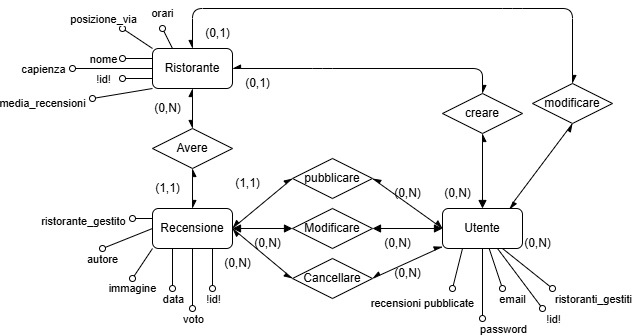

The diagram above was exported from draw.io. Its source (the exported page's mxGraphModel, read from the mxfile embedded in the PNG):
<mxGraphModel dx="786" dy="729" grid="1" gridSize="10" guides="1" tooltips="1" connect="1" arrows="1" fold="1" page="1" pageScale="1" pageWidth="850" pageHeight="1100" math="0" shadow="0">
  <root>
    <mxCell id="0" />
    <mxCell id="1" parent="0" />
    <mxCell id="QN3f4q6NEBNZfliWjlqr-119" edge="1" parent="1" source="2" style="edgeStyle=none;shape=connector;rounded=0;orthogonalLoop=1;jettySize=auto;html=1;exitX=0;exitY=0.75;exitDx=0;exitDy=0;strokeColor=default;align=center;verticalAlign=middle;fontFamily=Helvetica;fontSize=11;fontColor=default;labelBackgroundColor=default;endArrow=oval;endFill=0;">
      <mxGeometry relative="1" as="geometry">
        <mxPoint x="170" y="220" as="targetPoint" />
      </mxGeometry>
    </mxCell>
    <mxCell id="QN3f4q6NEBNZfliWjlqr-120" connectable="0" parent="QN3f4q6NEBNZfliWjlqr-119" style="edgeLabel;html=1;align=center;verticalAlign=middle;resizable=0;points=[];fontFamily=Helvetica;fontSize=11;fontColor=default;labelBackgroundColor=default;" value="!id!" vertex="1">
      <mxGeometry relative="1" x="0.2" y="3" as="geometry">
        <mxPoint x="-32" y="-3" as="offset" />
      </mxGeometry>
    </mxCell>
    <mxCell id="QN3f4q6NEBNZfliWjlqr-121" edge="1" parent="1" source="2" style="edgeStyle=none;shape=connector;rounded=0;orthogonalLoop=1;jettySize=auto;html=1;exitX=0;exitY=0.25;exitDx=0;exitDy=0;strokeColor=default;align=center;verticalAlign=middle;fontFamily=Helvetica;fontSize=11;fontColor=default;labelBackgroundColor=default;endArrow=oval;endFill=0;">
      <mxGeometry relative="1" as="geometry">
        <mxPoint x="170" y="200" as="targetPoint" />
      </mxGeometry>
    </mxCell>
    <mxCell id="QN3f4q6NEBNZfliWjlqr-122" connectable="0" parent="QN3f4q6NEBNZfliWjlqr-121" style="edgeLabel;html=1;align=center;verticalAlign=middle;resizable=0;points=[];fontFamily=Helvetica;fontSize=11;fontColor=default;labelBackgroundColor=default;" value="nome" vertex="1">
      <mxGeometry relative="1" x="0.0667" y="3" as="geometry">
        <mxPoint x="-34" y="-3" as="offset" />
      </mxGeometry>
    </mxCell>
    <mxCell id="QN3f4q6NEBNZfliWjlqr-130" edge="1" parent="1" source="2" style="edgeStyle=none;shape=connector;rounded=0;orthogonalLoop=1;jettySize=auto;html=1;exitX=0;exitY=0.5;exitDx=0;exitDy=0;strokeColor=default;align=center;verticalAlign=middle;fontFamily=Helvetica;fontSize=11;fontColor=default;labelBackgroundColor=default;endArrow=oval;endFill=0;">
      <mxGeometry relative="1" as="geometry">
        <mxPoint x="120" y="210" as="targetPoint" />
      </mxGeometry>
    </mxCell>
    <mxCell id="QN3f4q6NEBNZfliWjlqr-131" connectable="0" parent="QN3f4q6NEBNZfliWjlqr-130" style="edgeLabel;html=1;align=center;verticalAlign=middle;resizable=0;points=[];fontFamily=Helvetica;fontSize=11;fontColor=default;labelBackgroundColor=default;" value="capienza" vertex="1">
      <mxGeometry relative="1" x="0.025" y="2" as="geometry">
        <mxPoint x="-69" y="-2" as="offset" />
      </mxGeometry>
    </mxCell>
    <mxCell id="QN3f4q6NEBNZfliWjlqr-132" edge="1" parent="1" source="2" style="edgeStyle=none;shape=connector;rounded=0;orthogonalLoop=1;jettySize=auto;html=1;exitX=0.25;exitY=0;exitDx=0;exitDy=0;strokeColor=default;align=center;verticalAlign=middle;fontFamily=Helvetica;fontSize=11;fontColor=default;labelBackgroundColor=default;endArrow=oval;endFill=0;">
      <mxGeometry relative="1" as="geometry">
        <mxPoint x="210" y="170" as="targetPoint" />
      </mxGeometry>
    </mxCell>
    <mxCell id="QN3f4q6NEBNZfliWjlqr-133" connectable="0" parent="QN3f4q6NEBNZfliWjlqr-132" style="edgeLabel;html=1;align=center;verticalAlign=middle;resizable=0;points=[];fontFamily=Helvetica;fontSize=11;fontColor=default;labelBackgroundColor=default;" value="orari" vertex="1">
      <mxGeometry relative="1" x="0.04" y="-1" as="geometry">
        <mxPoint x="-6" y="-24" as="offset" />
      </mxGeometry>
    </mxCell>
    <mxCell id="QN3f4q6NEBNZfliWjlqr-134" edge="1" parent="1" source="2" style="edgeStyle=none;shape=connector;rounded=0;orthogonalLoop=1;jettySize=auto;html=1;exitX=0;exitY=0;exitDx=0;exitDy=0;strokeColor=default;align=center;verticalAlign=middle;fontFamily=Helvetica;fontSize=11;fontColor=default;labelBackgroundColor=default;endArrow=oval;endFill=0;">
      <mxGeometry relative="1" as="geometry">
        <mxPoint x="170" y="170" as="targetPoint" />
      </mxGeometry>
    </mxCell>
    <mxCell id="QN3f4q6NEBNZfliWjlqr-135" connectable="0" parent="QN3f4q6NEBNZfliWjlqr-134" style="edgeLabel;html=1;align=center;verticalAlign=middle;resizable=0;points=[];fontFamily=Helvetica;fontSize=11;fontColor=default;labelBackgroundColor=default;" value="posizione_via" vertex="1">
      <mxGeometry relative="1" x="0.4" as="geometry">
        <mxPoint x="-29" y="-16" as="offset" />
      </mxGeometry>
    </mxCell>
    <mxCell id="QN3f4q6NEBNZfliWjlqr-136" edge="1" parent="1" source="2" style="edgeStyle=none;shape=connector;rounded=0;orthogonalLoop=1;jettySize=auto;html=1;exitX=0;exitY=1;exitDx=0;exitDy=0;strokeColor=default;align=center;verticalAlign=middle;fontFamily=Helvetica;fontSize=11;fontColor=default;labelBackgroundColor=default;endArrow=oval;endFill=0;">
      <mxGeometry relative="1" as="geometry">
        <mxPoint x="140" y="240" as="targetPoint" />
      </mxGeometry>
    </mxCell>
    <mxCell id="QN3f4q6NEBNZfliWjlqr-137" connectable="0" parent="QN3f4q6NEBNZfliWjlqr-136" style="edgeLabel;html=1;align=center;verticalAlign=middle;resizable=0;points=[];fontFamily=Helvetica;fontSize=11;fontColor=default;labelBackgroundColor=default;" value="media_recensioni" vertex="1">
      <mxGeometry relative="1" x="0.3405" y="1" as="geometry">
        <mxPoint x="-70" y="7" as="offset" />
      </mxGeometry>
    </mxCell>
    <mxCell id="2" parent="1" style="rounded=1;whiteSpace=wrap;html=1;" value="Ristorante" vertex="1">
      <mxGeometry height="40" width="80" x="200" y="190" as="geometry" />
    </mxCell>
    <mxCell id="QN3f4q6NEBNZfliWjlqr-107" edge="1" parent="1" source="3" style="edgeStyle=none;shape=connector;rounded=0;orthogonalLoop=1;jettySize=auto;html=1;exitX=0.75;exitY=1;exitDx=0;exitDy=0;strokeColor=default;align=center;verticalAlign=middle;fontFamily=Helvetica;fontSize=11;fontColor=default;labelBackgroundColor=default;endArrow=oval;endFill=0;">
      <mxGeometry relative="1" as="geometry">
        <mxPoint x="260" y="430" as="targetPoint" />
      </mxGeometry>
    </mxCell>
    <mxCell id="QN3f4q6NEBNZfliWjlqr-108" connectable="0" parent="QN3f4q6NEBNZfliWjlqr-107" style="edgeLabel;html=1;align=center;verticalAlign=middle;resizable=0;points=[];fontFamily=Helvetica;fontSize=11;fontColor=default;labelBackgroundColor=default;" value="!id!" vertex="1">
      <mxGeometry relative="1" x="0.2" y="-1" as="geometry">
        <mxPoint x="1" y="26" as="offset" />
      </mxGeometry>
    </mxCell>
    <mxCell id="QN3f4q6NEBNZfliWjlqr-109" edge="1" parent="1" source="3" style="edgeStyle=none;shape=connector;rounded=0;orthogonalLoop=1;jettySize=auto;html=1;exitX=0.5;exitY=1;exitDx=0;exitDy=0;strokeColor=default;align=center;verticalAlign=middle;fontFamily=Helvetica;fontSize=11;fontColor=default;labelBackgroundColor=default;endArrow=oval;endFill=0;">
      <mxGeometry relative="1" as="geometry">
        <mxPoint x="240" y="450" as="targetPoint" />
      </mxGeometry>
    </mxCell>
    <mxCell id="QN3f4q6NEBNZfliWjlqr-110" connectable="0" parent="QN3f4q6NEBNZfliWjlqr-109" style="edgeLabel;html=1;align=center;verticalAlign=middle;resizable=0;points=[];fontFamily=Helvetica;fontSize=11;fontColor=default;labelBackgroundColor=default;" value="voto" vertex="1">
      <mxGeometry relative="1" x="0.3667" y="-1" as="geometry">
        <mxPoint x="1" y="29" as="offset" />
      </mxGeometry>
    </mxCell>
    <mxCell id="QN3f4q6NEBNZfliWjlqr-111" edge="1" parent="1" source="3" style="edgeStyle=none;shape=connector;rounded=0;orthogonalLoop=1;jettySize=auto;html=1;exitX=0.25;exitY=1;exitDx=0;exitDy=0;strokeColor=default;align=center;verticalAlign=middle;fontFamily=Helvetica;fontSize=11;fontColor=default;labelBackgroundColor=default;endArrow=oval;endFill=0;">
      <mxGeometry relative="1" as="geometry">
        <mxPoint x="220" y="430" as="targetPoint" />
      </mxGeometry>
    </mxCell>
    <mxCell id="QN3f4q6NEBNZfliWjlqr-112" connectable="0" parent="QN3f4q6NEBNZfliWjlqr-111" style="edgeLabel;html=1;align=center;verticalAlign=middle;resizable=0;points=[];fontFamily=Helvetica;fontSize=11;fontColor=default;labelBackgroundColor=default;" value="data" vertex="1">
      <mxGeometry relative="1" x="-0.1" as="geometry">
        <mxPoint y="32" as="offset" />
      </mxGeometry>
    </mxCell>
    <mxCell id="QN3f4q6NEBNZfliWjlqr-113" edge="1" parent="1" source="3" style="edgeStyle=none;shape=connector;rounded=0;orthogonalLoop=1;jettySize=auto;html=1;exitX=0;exitY=1;exitDx=0;exitDy=0;strokeColor=default;align=center;verticalAlign=middle;fontFamily=Helvetica;fontSize=11;fontColor=default;labelBackgroundColor=default;endArrow=oval;endFill=0;">
      <mxGeometry relative="1" as="geometry">
        <mxPoint x="180" y="420" as="targetPoint" />
      </mxGeometry>
    </mxCell>
    <mxCell id="QN3f4q6NEBNZfliWjlqr-114" connectable="0" parent="QN3f4q6NEBNZfliWjlqr-113" style="edgeLabel;html=1;align=center;verticalAlign=middle;resizable=0;points=[];fontFamily=Helvetica;fontSize=11;fontColor=default;labelBackgroundColor=default;" value="immagine" vertex="1">
      <mxGeometry relative="1" x="0.0154" y="1" as="geometry">
        <mxPoint x="-11" y="24" as="offset" />
      </mxGeometry>
    </mxCell>
    <mxCell id="QN3f4q6NEBNZfliWjlqr-115" edge="1" parent="1" source="3" style="edgeStyle=none;shape=connector;rounded=0;orthogonalLoop=1;jettySize=auto;html=1;exitX=0;exitY=0.5;exitDx=0;exitDy=0;strokeColor=default;align=center;verticalAlign=middle;fontFamily=Helvetica;fontSize=11;fontColor=default;labelBackgroundColor=default;endArrow=oval;endFill=0;">
      <mxGeometry relative="1" as="geometry">
        <mxPoint x="150" y="390" as="targetPoint" />
      </mxGeometry>
    </mxCell>
    <mxCell id="QN3f4q6NEBNZfliWjlqr-116" connectable="0" parent="QN3f4q6NEBNZfliWjlqr-115" style="edgeLabel;html=1;align=center;verticalAlign=middle;resizable=0;points=[];fontFamily=Helvetica;fontSize=11;fontColor=default;labelBackgroundColor=default;" value="autore" vertex="1">
      <mxGeometry relative="1" x="0.0345" y="5" as="geometry">
        <mxPoint x="-26" y="15" as="offset" />
      </mxGeometry>
    </mxCell>
    <mxCell id="QN3f4q6NEBNZfliWjlqr-117" edge="1" parent="1" source="3" style="edgeStyle=none;shape=connector;rounded=0;orthogonalLoop=1;jettySize=auto;html=1;exitX=0;exitY=0.25;exitDx=0;exitDy=0;strokeColor=default;align=center;verticalAlign=middle;fontFamily=Helvetica;fontSize=11;fontColor=default;labelBackgroundColor=default;endArrow=oval;endFill=0;">
      <mxGeometry relative="1" as="geometry">
        <mxPoint x="180" y="360" as="targetPoint" />
      </mxGeometry>
    </mxCell>
    <mxCell id="QN3f4q6NEBNZfliWjlqr-118" connectable="0" parent="QN3f4q6NEBNZfliWjlqr-117" style="edgeLabel;html=1;align=center;verticalAlign=middle;resizable=0;points=[];fontFamily=Helvetica;fontSize=11;fontColor=default;labelBackgroundColor=default;" value="ristorante_gestito" vertex="1">
      <mxGeometry relative="1" x="-0.1" y="2" as="geometry">
        <mxPoint x="-61" as="offset" />
      </mxGeometry>
    </mxCell>
    <mxCell id="3" parent="1" style="rounded=1;whiteSpace=wrap;html=1;" value="Recensione" vertex="1">
      <mxGeometry height="40" width="80" x="200" y="350" as="geometry" />
    </mxCell>
    <mxCell id="QN3f4q6NEBNZfliWjlqr-93" edge="1" parent="1" source="5" style="rounded=0;orthogonalLoop=1;jettySize=auto;html=1;endArrow=oval;endFill=0;">
      <mxGeometry relative="1" as="geometry">
        <mxPoint x="550" y="430" as="targetPoint" />
      </mxGeometry>
    </mxCell>
    <mxCell id="QN3f4q6NEBNZfliWjlqr-94" connectable="0" parent="QN3f4q6NEBNZfliWjlqr-93" style="edgeLabel;html=1;align=center;verticalAlign=middle;resizable=0;points=[];" value="email" vertex="1">
      <mxGeometry relative="1" x="0.0705" y="1" as="geometry">
        <mxPoint x="15" y="29" as="offset" />
      </mxGeometry>
    </mxCell>
    <mxCell id="QN3f4q6NEBNZfliWjlqr-95" edge="1" parent="1" source="5" style="edgeStyle=none;shape=connector;rounded=0;orthogonalLoop=1;jettySize=auto;html=1;strokeColor=default;align=center;verticalAlign=middle;fontFamily=Helvetica;fontSize=11;fontColor=default;labelBackgroundColor=default;endArrow=oval;endFill=0;">
      <mxGeometry relative="1" as="geometry">
        <mxPoint x="590" y="450" as="targetPoint" />
      </mxGeometry>
    </mxCell>
    <mxCell id="QN3f4q6NEBNZfliWjlqr-99" connectable="0" parent="QN3f4q6NEBNZfliWjlqr-95" style="edgeLabel;html=1;align=center;verticalAlign=middle;resizable=0;points=[];fontFamily=Helvetica;fontSize=11;fontColor=default;labelBackgroundColor=default;" value="!id!" vertex="1">
      <mxGeometry relative="1" x="0.3931" y="-1" as="geometry">
        <mxPoint x="25" y="28" as="offset" />
      </mxGeometry>
    </mxCell>
    <mxCell id="QN3f4q6NEBNZfliWjlqr-100" edge="1" parent="1" source="5" style="edgeStyle=none;shape=connector;rounded=0;orthogonalLoop=1;jettySize=auto;html=1;exitX=0.5;exitY=1;exitDx=0;exitDy=0;strokeColor=default;align=center;verticalAlign=middle;fontFamily=Helvetica;fontSize=11;fontColor=default;labelBackgroundColor=default;endArrow=oval;endFill=0;">
      <mxGeometry relative="1" as="geometry">
        <mxPoint x="530" y="460" as="targetPoint" />
      </mxGeometry>
    </mxCell>
    <mxCell id="QN3f4q6NEBNZfliWjlqr-101" connectable="0" parent="QN3f4q6NEBNZfliWjlqr-100" style="edgeLabel;html=1;align=center;verticalAlign=middle;resizable=0;points=[];fontFamily=Helvetica;fontSize=11;fontColor=default;labelBackgroundColor=default;" value="password" vertex="1">
      <mxGeometry relative="1" x="0.1655" as="geometry">
        <mxPoint x="20" y="39" as="offset" />
      </mxGeometry>
    </mxCell>
    <mxCell id="QN3f4q6NEBNZfliWjlqr-102" edge="1" parent="1" source="5" style="edgeStyle=none;shape=connector;rounded=0;orthogonalLoop=1;jettySize=auto;html=1;exitX=0.25;exitY=1;exitDx=0;exitDy=0;strokeColor=default;align=center;verticalAlign=middle;fontFamily=Helvetica;fontSize=11;fontColor=default;labelBackgroundColor=default;endArrow=oval;endFill=0;">
      <mxGeometry relative="1" as="geometry">
        <mxPoint x="500" y="430" as="targetPoint" />
      </mxGeometry>
    </mxCell>
    <mxCell id="QN3f4q6NEBNZfliWjlqr-103" connectable="0" parent="QN3f4q6NEBNZfliWjlqr-102" style="edgeLabel;html=1;align=center;verticalAlign=middle;resizable=0;points=[];fontFamily=Helvetica;fontSize=11;fontColor=default;labelBackgroundColor=default;" value="recensioni pubblicate" vertex="1">
      <mxGeometry relative="1" x="0.05" y="1" as="geometry">
        <mxPoint x="-36" y="33" as="offset" />
      </mxGeometry>
    </mxCell>
    <mxCell id="QN3f4q6NEBNZfliWjlqr-104" edge="1" parent="1" source="5" style="edgeStyle=none;shape=connector;rounded=0;orthogonalLoop=1;jettySize=auto;html=1;exitX=0.75;exitY=1;exitDx=0;exitDy=0;strokeColor=default;align=center;verticalAlign=middle;fontFamily=Helvetica;fontSize=11;fontColor=default;labelBackgroundColor=default;endArrow=oval;endFill=0;">
      <mxGeometry relative="1" as="geometry">
        <mxPoint x="600" y="430" as="targetPoint" />
      </mxGeometry>
    </mxCell>
    <mxCell id="QN3f4q6NEBNZfliWjlqr-105" connectable="0" parent="QN3f4q6NEBNZfliWjlqr-104" style="edgeLabel;html=1;align=center;verticalAlign=middle;resizable=0;points=[];fontFamily=Helvetica;fontSize=11;fontColor=default;labelBackgroundColor=default;" value="ristoranti_gestiti" vertex="1">
      <mxGeometry relative="1" x="0.264" y="-3" as="geometry">
        <mxPoint x="61" y="23" as="offset" />
      </mxGeometry>
    </mxCell>
    <mxCell id="5" parent="1" style="rounded=1;whiteSpace=wrap;html=1;" value="Utente" vertex="1">
      <mxGeometry height="40" width="80" x="490" y="350" as="geometry" />
    </mxCell>
    <mxCell id="28" parent="1" style="rhombus;whiteSpace=wrap;html=1;" value="pubblicare" vertex="1">
      <mxGeometry height="40" width="80" x="340" y="300" as="geometry" />
    </mxCell>
    <mxCell id="29" parent="1" style="rhombus;whiteSpace=wrap;html=1;" value="Avere" vertex="1">
      <mxGeometry height="40" width="80" x="200" y="270" as="geometry" />
    </mxCell>
    <mxCell id="38" edge="1" parent="1" source="28" style="endArrow=async;startArrow=async;html=1;exitX=1;exitY=0.5;exitDx=0;exitDy=0;entryX=0;entryY=0.5;entryDx=0;entryDy=0;startFill=1;endFill=1;" target="5" value="">
      <mxGeometry height="50" relative="1" width="50" as="geometry">
        <Array as="points" />
        <mxPoint x="310" y="480" as="sourcePoint" />
        <mxPoint x="360" y="430" as="targetPoint" />
      </mxGeometry>
    </mxCell>
    <mxCell id="39" edge="1" parent="1" style="endArrow=async;startArrow=async;html=1;exitX=1;exitY=0.5;exitDx=0;exitDy=0;entryX=0;entryY=0.5;entryDx=0;entryDy=0;startFill=1;endFill=1;" target="28" value="">
      <mxGeometry height="50" relative="1" width="50" as="geometry">
        <Array as="points" />
        <mxPoint x="280" y="369.8" as="sourcePoint" />
        <mxPoint x="320" y="369.8" as="targetPoint" />
      </mxGeometry>
    </mxCell>
    <mxCell id="40" edge="1" parent="1" source="29" style="endArrow=async;startArrow=async;html=1;exitX=0.5;exitY=1;exitDx=0;exitDy=0;entryX=0.5;entryY=0;entryDx=0;entryDy=0;startFill=1;endFill=1;" target="3" value="">
      <mxGeometry height="50" relative="1" width="50" as="geometry">
        <mxPoint x="220" y="330" as="sourcePoint" />
        <mxPoint x="260" y="330" as="targetPoint" />
      </mxGeometry>
    </mxCell>
    <mxCell id="41" edge="1" parent="1" style="endArrow=async;startArrow=async;html=1;entryX=0.5;entryY=1;entryDx=0;entryDy=0;startFill=1;endFill=1;" target="2" value="">
      <mxGeometry height="50" relative="1" width="50" as="geometry">
        <mxPoint x="240" y="270" as="sourcePoint" />
        <mxPoint x="290" y="220" as="targetPoint" />
      </mxGeometry>
    </mxCell>
    <mxCell id="49" parent="1" style="rhombus;whiteSpace=wrap;html=1;" value="creare" vertex="1">
      <mxGeometry height="40" width="80" x="490" y="235" as="geometry" />
    </mxCell>
    <mxCell id="50" parent="1" style="rhombus;whiteSpace=wrap;html=1;" value="modificare" vertex="1">
      <mxGeometry height="40" width="80" x="580" y="225" as="geometry" />
    </mxCell>
    <mxCell id="52" edge="1" parent="1" source="49" style="endArrow=block;html=1;exitX=0.5;exitY=1;exitDx=0;exitDy=0;entryX=0.5;entryY=0;entryDx=0;entryDy=0;startArrow=async;startFill=1;endFill=1;" target="5" value="">
      <mxGeometry height="50" relative="1" width="50" as="geometry">
        <mxPoint x="590" y="340" as="sourcePoint" />
        <mxPoint x="640" y="290" as="targetPoint" />
      </mxGeometry>
    </mxCell>
    <mxCell id="53" edge="1" parent="1" source="50" style="endArrow=async;html=1;startArrow=async;startFill=1;endFill=1;entryX=0.838;entryY=0.025;entryDx=0;entryDy=0;entryPerimeter=0;exitX=0.5;exitY=1;exitDx=0;exitDy=0;" target="5" value="">
      <mxGeometry height="50" relative="1" width="50" as="geometry">
        <Array as="points">
          <mxPoint x="560" y="345" />
        </Array>
        <mxPoint x="620" y="270" as="sourcePoint" />
        <mxPoint x="550" y="365" as="targetPoint" />
      </mxGeometry>
    </mxCell>
    <mxCell id="54" edge="1" parent="1" style="curved=0;endArrow=async;html=1;rounded=1;entryX=0.5;entryY=0;entryDx=0;entryDy=0;startArrow=async;startFill=1;endFill=1;" target="49" value="">
      <mxGeometry height="50" relative="1" width="50" as="geometry">
        <Array as="points">
          <mxPoint x="370" y="210" />
          <mxPoint x="530" y="210" />
        </Array>
        <mxPoint x="280" y="210" as="sourcePoint" />
        <mxPoint x="330" y="160" as="targetPoint" />
      </mxGeometry>
    </mxCell>
    <mxCell id="55" edge="1" parent="1" source="2" style="curved=0;endArrow=async;html=1;rounded=1;entryX=0.5;entryY=0;entryDx=0;entryDy=0;startArrow=async;startFill=1;endFill=1;exitX=0.5;exitY=0;exitDx=0;exitDy=0;" target="50" value="">
      <mxGeometry height="50" relative="1" width="50" as="geometry">
        <Array as="points">
          <mxPoint x="240" y="150" />
          <mxPoint x="560" y="150" />
          <mxPoint x="620" y="150" />
        </Array>
        <mxPoint x="280" y="150" as="sourcePoint" />
        <mxPoint x="540" y="210" as="targetPoint" />
      </mxGeometry>
    </mxCell>
    <mxCell id="60" parent="1" style="rhombus;whiteSpace=wrap;html=1;" value="Cancellare" vertex="1">
      <mxGeometry height="40" width="80" x="340" y="400" as="geometry" />
    </mxCell>
    <mxCell id="61" edge="1" parent="1" source="60" style="curved=0;endArrow=async;html=1;rounded=1;exitX=0;exitY=0.5;exitDx=0;exitDy=0;startArrow=async;startFill=1;endFill=1;" value="">
      <mxGeometry height="50" relative="1" width="50" as="geometry">
        <Array as="points" />
        <mxPoint x="260" y="530" as="sourcePoint" />
        <mxPoint x="280" y="370" as="targetPoint" />
      </mxGeometry>
    </mxCell>
    <mxCell id="62" edge="1" parent="1" source="60" style="curved=0;endArrow=async;html=1;exitX=1;exitY=0.5;exitDx=0;exitDy=0;rounded=1;startArrow=async;startFill=1;endFill=1;" target="5" value="">
      <mxGeometry height="50" relative="1" width="50" as="geometry">
        <Array as="points" />
        <mxPoint x="360" y="470" as="sourcePoint" />
        <mxPoint x="440" y="370" as="targetPoint" />
      </mxGeometry>
    </mxCell>
    <mxCell id="70" edge="1" parent="1" source="69" style="edgeStyle=none;html=1;entryX=0;entryY=0.5;entryDx=0;entryDy=0;startArrow=block;startFill=1;endArrow=block;endFill=1;" target="5">
      <mxGeometry relative="1" as="geometry" />
    </mxCell>
    <mxCell id="71" edge="1" parent="1" source="69" style="edgeStyle=none;html=1;entryX=1;entryY=0.5;entryDx=0;entryDy=0;startArrow=block;startFill=1;endArrow=block;endFill=1;" target="3">
      <mxGeometry relative="1" as="geometry" />
    </mxCell>
    <mxCell id="69" parent="1" style="rhombus;whiteSpace=wrap;html=1;" value="Modificare" vertex="1">
      <mxGeometry height="40" width="80" x="340" y="350" as="geometry" />
    </mxCell>
    <mxCell id="72" parent="1" style="text;html=1;align=center;verticalAlign=middle;resizable=0;points=[];autosize=1;strokeColor=none;fillColor=none;" value="(0,1)" vertex="1">
      <mxGeometry height="30" width="50" x="240" y="160" as="geometry" />
    </mxCell>
    <mxCell id="73" parent="1" style="text;html=1;align=center;verticalAlign=middle;resizable=0;points=[];autosize=1;strokeColor=none;fillColor=none;" value="(0,1)" vertex="1">
      <mxGeometry height="30" width="50" x="280" y="210" as="geometry" />
    </mxCell>
    <mxCell id="74" parent="1" style="text;html=1;align=center;verticalAlign=middle;resizable=0;points=[];autosize=1;strokeColor=none;fillColor=none;" value="(0,N)" vertex="1">
      <mxGeometry height="30" width="50" x="480" y="320" as="geometry" />
    </mxCell>
    <mxCell id="75" parent="1" style="text;html=1;align=center;verticalAlign=middle;resizable=0;points=[];autosize=1;strokeColor=none;fillColor=none;" value="(0,N)" vertex="1">
      <mxGeometry height="30" width="50" x="560" y="370" as="geometry" />
    </mxCell>
    <mxCell id="76" parent="1" style="text;html=1;align=center;verticalAlign=middle;resizable=0;points=[];autosize=1;strokeColor=none;fillColor=none;" value="(0,N)" vertex="1">
      <mxGeometry height="30" width="50" x="430" y="320" as="geometry" />
    </mxCell>
    <mxCell id="79" parent="1" style="text;html=1;align=center;verticalAlign=middle;resizable=0;points=[];autosize=1;strokeColor=none;fillColor=none;" value="(0,N)" vertex="1">
      <mxGeometry height="30" width="50" x="290" y="370" as="geometry" />
    </mxCell>
    <mxCell id="80" parent="1" style="text;html=1;align=center;verticalAlign=middle;resizable=0;points=[];autosize=1;strokeColor=none;fillColor=none;" value="(1,1)" vertex="1">
      <mxGeometry height="30" width="50" x="190" y="315" as="geometry" />
    </mxCell>
    <mxCell id="81" parent="1" style="text;html=1;align=center;verticalAlign=middle;resizable=0;points=[];autosize=1;strokeColor=none;fillColor=none;" value="(0,N)" vertex="1">
      <mxGeometry height="30" width="50" x="190" y="235" as="geometry" />
    </mxCell>
    <mxCell id="82" parent="1" style="text;html=1;align=center;verticalAlign=middle;resizable=0;points=[];autosize=1;strokeColor=none;fillColor=none;" value="(1,1)" vertex="1">
      <mxGeometry height="30" width="50" x="270" y="310" as="geometry" />
    </mxCell>
    <mxCell id="91" parent="1" style="text;html=1;align=center;verticalAlign=middle;resizable=0;points=[];autosize=1;strokeColor=none;fillColor=none;" value="(0,N)" vertex="1">
      <mxGeometry height="30" width="50" x="420" y="370" as="geometry" />
    </mxCell>
    <mxCell id="92" parent="1" style="text;html=1;align=center;verticalAlign=middle;resizable=0;points=[];autosize=1;strokeColor=none;fillColor=none;" value="(0,N)" vertex="1">
      <mxGeometry height="30" width="50" x="430" y="400" as="geometry" />
    </mxCell>
    <mxCell id="93" parent="1" style="text;html=1;align=center;verticalAlign=middle;resizable=0;points=[];autosize=1;strokeColor=none;fillColor=none;" value="(0,N)" vertex="1">
      <mxGeometry height="30" width="50" x="260" y="390" as="geometry" />
    </mxCell>
    <mxCell id="QN3f4q6NEBNZfliWjlqr-128" edge="1" parent="1" source="49" style="edgeStyle=none;shape=connector;rounded=0;orthogonalLoop=1;jettySize=auto;html=1;exitX=0;exitY=0;exitDx=0;exitDy=0;strokeColor=default;align=center;verticalAlign=middle;fontFamily=Helvetica;fontSize=11;fontColor=default;labelBackgroundColor=default;endArrow=oval;endFill=0;" target="49">
      <mxGeometry relative="1" as="geometry" />
    </mxCell>
  </root>
</mxGraphModel>